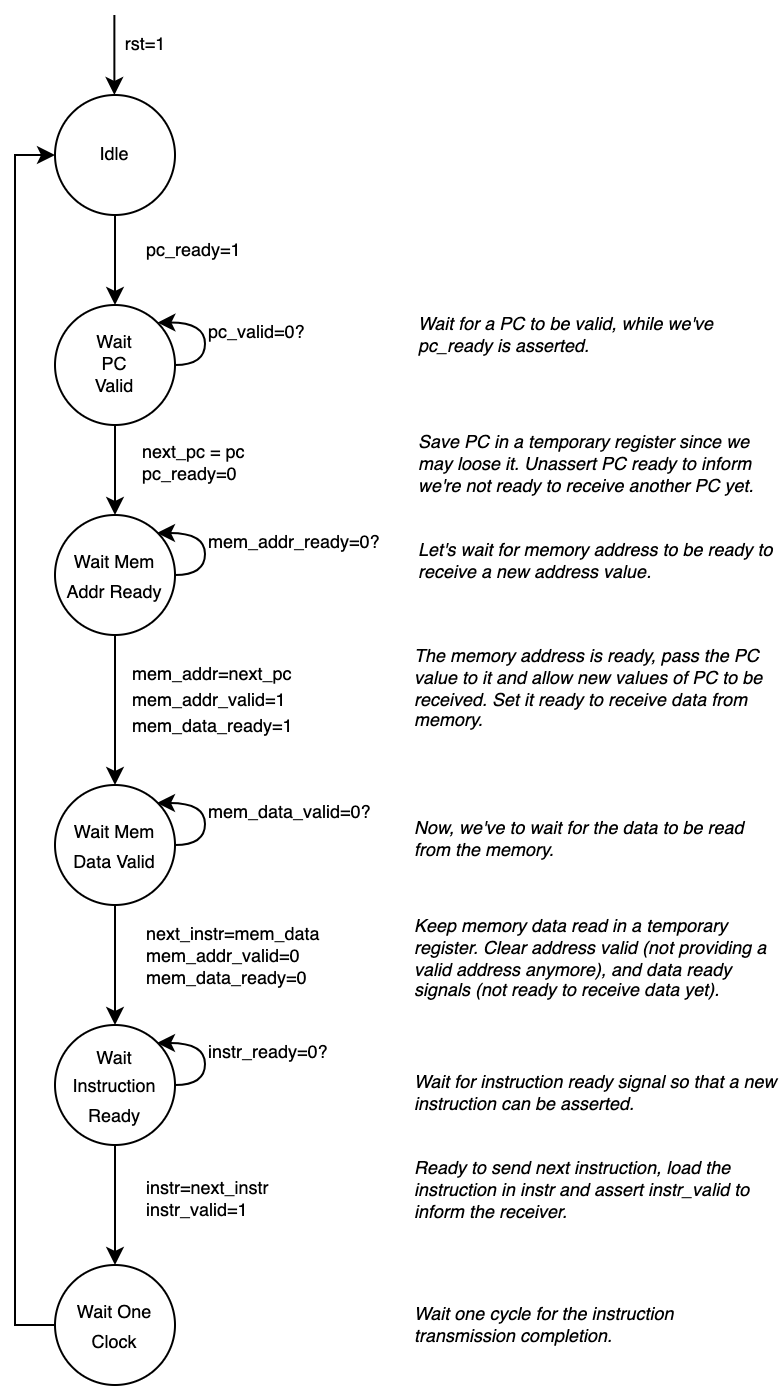

The diagram above was exported from draw.io. Its source (the exported page's mxGraphModel, read from the mxfile embedded in the PNG):
<mxGraphModel dx="734" dy="768" grid="1" gridSize="15" guides="1" tooltips="1" connect="1" arrows="1" fold="1" page="1" pageScale="1" pageWidth="400" pageHeight="250" math="0" shadow="0">
  <root>
    <mxCell id="0" />
    <mxCell id="1" parent="0" />
    <mxCell id="2" value="" style="edgeStyle=orthogonalEdgeStyle;rounded=0;orthogonalLoop=1;jettySize=auto;html=1;" edge="1" source="4" target="7" parent="1">
      <mxGeometry relative="1" as="geometry" />
    </mxCell>
    <mxCell id="3" value="pc_ready=1" style="edgeLabel;html=1;align=left;verticalAlign=middle;resizable=0;points=[];fontSize=9;" vertex="1" connectable="0" parent="2">
      <mxGeometry x="-0.1972" relative="1" as="geometry">
        <mxPoint x="14" as="offset" />
      </mxGeometry>
    </mxCell>
    <mxCell id="4" value="Idle" style="ellipse;whiteSpace=wrap;html=1;aspect=fixed;fontSize=9;" vertex="1" parent="1">
      <mxGeometry x="480" width="60" height="60" as="geometry" />
    </mxCell>
    <mxCell id="5" value="" style="edgeStyle=orthogonalEdgeStyle;rounded=0;orthogonalLoop=1;jettySize=auto;html=1;" edge="1" source="7" parent="1">
      <mxGeometry relative="1" as="geometry">
        <mxPoint x="510" y="210" as="targetPoint" />
      </mxGeometry>
    </mxCell>
    <mxCell id="6" value="&lt;div&gt;next_pc = pc&lt;/div&gt;&lt;div&gt;&lt;span style=&quot;background-color: light-dark(#ffffff, var(--ge-dark-color, #121212)); color: light-dark(rgb(0, 0, 0), rgb(255, 255, 255));&quot;&gt;pc_ready=0&lt;/span&gt;&lt;/div&gt;" style="edgeLabel;html=1;align=left;verticalAlign=middle;resizable=0;points=[];labelPosition=right;verticalLabelPosition=middle;fontSize=9;" vertex="1" connectable="0" parent="5">
      <mxGeometry x="-0.4222" relative="1" as="geometry">
        <mxPoint x="12" y="6" as="offset" />
      </mxGeometry>
    </mxCell>
    <mxCell id="7" value="Wait&lt;div&gt;PC&lt;/div&gt;&lt;div&gt;Valid&lt;/div&gt;" style="ellipse;whiteSpace=wrap;html=1;aspect=fixed;fontSize=9;" vertex="1" parent="1">
      <mxGeometry x="480" y="105" width="60" height="60" as="geometry" />
    </mxCell>
    <mxCell id="8" value="" style="endArrow=classic;html=1;rounded=0;" edge="1" parent="1">
      <mxGeometry width="50" height="50" relative="1" as="geometry">
        <mxPoint x="509.69" y="-40" as="sourcePoint" />
        <mxPoint x="509.69" as="targetPoint" />
      </mxGeometry>
    </mxCell>
    <mxCell id="9" value="rst=1" style="edgeLabel;html=1;align=center;verticalAlign=middle;resizable=0;points=[];fontSize=9;" vertex="1" connectable="0" parent="8">
      <mxGeometry x="-0.2531" relative="1" as="geometry">
        <mxPoint x="15" as="offset" />
      </mxGeometry>
    </mxCell>
    <mxCell id="10" style="edgeStyle=orthogonalEdgeStyle;rounded=0;orthogonalLoop=1;jettySize=auto;html=1;exitX=1;exitY=0.5;exitDx=0;exitDy=0;entryX=1;entryY=0;entryDx=0;entryDy=0;curved=1;" edge="1" source="7" target="7" parent="1">
      <mxGeometry relative="1" as="geometry">
        <Array as="points">
          <mxPoint x="555" y="135" />
          <mxPoint x="555" y="114" />
        </Array>
      </mxGeometry>
    </mxCell>
    <mxCell id="11" value="pc_valid=0?" style="edgeLabel;html=1;align=left;verticalAlign=middle;resizable=0;points=[];labelPosition=right;verticalLabelPosition=middle;fontSize=9;" vertex="1" connectable="0" parent="10">
      <mxGeometry x="0.0492" relative="1" as="geometry">
        <mxPoint as="offset" />
      </mxGeometry>
    </mxCell>
    <mxCell id="12" value="" style="edgeStyle=orthogonalEdgeStyle;rounded=0;orthogonalLoop=1;jettySize=auto;html=1;" edge="1" source="14" target="18" parent="1">
      <mxGeometry relative="1" as="geometry" />
    </mxCell>
    <mxCell id="13" value="&lt;div&gt;&lt;font style=&quot;font-size: 9px;&quot;&gt;mem_addr=next_pc&lt;/font&gt;&lt;/div&gt;&lt;div&gt;&lt;font style=&quot;font-size: 9px;&quot;&gt;mem_addr_valid=1&lt;/font&gt;&lt;/div&gt;&lt;div&gt;&lt;font style=&quot;font-size: 9px;&quot;&gt;mem_data_ready=1&lt;/font&gt;&lt;/div&gt;" style="edgeLabel;html=1;align=left;verticalAlign=middle;resizable=0;points=[];labelPosition=right;verticalLabelPosition=middle;" vertex="1" connectable="0" parent="12">
      <mxGeometry x="-0.3226" y="1" relative="1" as="geometry">
        <mxPoint x="6" y="6" as="offset" />
      </mxGeometry>
    </mxCell>
    <mxCell id="14" value="&lt;font style=&quot;font-size: 9px;&quot;&gt;Wait Mem Addr Ready&lt;/font&gt;" style="ellipse;whiteSpace=wrap;html=1;aspect=fixed;" vertex="1" parent="1">
      <mxGeometry x="480" y="210" width="60" height="60" as="geometry" />
    </mxCell>
    <mxCell id="15" style="edgeStyle=orthogonalEdgeStyle;rounded=0;orthogonalLoop=1;jettySize=auto;html=1;exitX=1;exitY=0.5;exitDx=0;exitDy=0;entryX=1;entryY=0;entryDx=0;entryDy=0;curved=1;" edge="1" parent="1">
      <mxGeometry relative="1" as="geometry">
        <mxPoint x="540" y="240" as="sourcePoint" />
        <mxPoint x="531" y="219" as="targetPoint" />
        <Array as="points">
          <mxPoint x="555" y="240" />
          <mxPoint x="555" y="219" />
        </Array>
      </mxGeometry>
    </mxCell>
    <mxCell id="16" value="mem_addr_ready=0?" style="edgeLabel;html=1;align=left;verticalAlign=middle;resizable=0;points=[];labelPosition=right;verticalLabelPosition=middle;fontSize=9;" vertex="1" connectable="0" parent="15">
      <mxGeometry x="0.0492" relative="1" as="geometry">
        <mxPoint as="offset" />
      </mxGeometry>
    </mxCell>
    <mxCell id="17" value="" style="edgeStyle=orthogonalEdgeStyle;rounded=0;orthogonalLoop=1;jettySize=auto;html=1;" edge="1" source="18" target="26" parent="1">
      <mxGeometry relative="1" as="geometry" />
    </mxCell>
    <mxCell id="18" value="&lt;font style=&quot;font-size: 9px;&quot;&gt;Wait Mem Data Valid&lt;/font&gt;" style="ellipse;whiteSpace=wrap;html=1;aspect=fixed;" vertex="1" parent="1">
      <mxGeometry x="480" y="345" width="60" height="60" as="geometry" />
    </mxCell>
    <mxCell id="19" style="edgeStyle=orthogonalEdgeStyle;rounded=0;orthogonalLoop=1;jettySize=auto;html=1;exitX=1;exitY=0.5;exitDx=0;exitDy=0;entryX=1;entryY=0;entryDx=0;entryDy=0;curved=1;" edge="1" parent="1">
      <mxGeometry relative="1" as="geometry">
        <mxPoint x="540" y="375" as="sourcePoint" />
        <mxPoint x="531" y="354" as="targetPoint" />
        <Array as="points">
          <mxPoint x="555" y="375" />
          <mxPoint x="555" y="354" />
        </Array>
      </mxGeometry>
    </mxCell>
    <mxCell id="20" value="mem_data_valid=0?" style="edgeLabel;html=1;align=left;verticalAlign=middle;resizable=0;points=[];labelPosition=right;verticalLabelPosition=middle;fontSize=9;" vertex="1" connectable="0" parent="19">
      <mxGeometry x="0.0492" relative="1" as="geometry">
        <mxPoint as="offset" />
      </mxGeometry>
    </mxCell>
    <mxCell id="21" value="Let's wait for memory address to be ready to receive a new address value." style="text;html=1;align=left;verticalAlign=top;whiteSpace=wrap;rounded=0;fontSize=9;labelPosition=center;verticalLabelPosition=middle;fontStyle=2" vertex="1" parent="1">
      <mxGeometry x="660" y="216" width="180" height="45" as="geometry" />
    </mxCell>
    <mxCell id="22" value="The memory address is ready, pass the PC value to it and allow new values of PC to be received. Set it ready to receive data from memory." style="text;html=1;align=left;verticalAlign=middle;whiteSpace=wrap;rounded=0;fontSize=9;labelPosition=center;verticalLabelPosition=middle;fontStyle=2;spacing=0;" vertex="1" parent="1">
      <mxGeometry x="660" y="270" width="180" height="53" as="geometry" />
    </mxCell>
    <mxCell id="23" value="Now, we've to wait for the data to be read from the memory." style="text;html=1;align=left;verticalAlign=middle;whiteSpace=wrap;rounded=0;fontSize=9;labelPosition=center;verticalLabelPosition=middle;fontStyle=2;spacing=0;" vertex="1" parent="1">
      <mxGeometry x="660" y="345" width="180" height="53" as="geometry" />
    </mxCell>
    <mxCell id="24" value="" style="edgeStyle=orthogonalEdgeStyle;rounded=0;orthogonalLoop=1;jettySize=auto;html=1;" edge="1" source="26" target="33" parent="1">
      <mxGeometry relative="1" as="geometry" />
    </mxCell>
    <mxCell id="25" value="&lt;font&gt;instr=next_instr&lt;/font&gt;&lt;div&gt;&lt;font&gt;instr_valid=1&lt;/font&gt;&lt;/div&gt;" style="edgeLabel;html=1;align=left;verticalAlign=middle;resizable=0;points=[];labelPosition=right;verticalLabelPosition=middle;fontSize=9;" vertex="1" connectable="0" parent="24">
      <mxGeometry x="-0.2553" y="-1" relative="1" as="geometry">
        <mxPoint x="15" y="4" as="offset" />
      </mxGeometry>
    </mxCell>
    <mxCell id="26" value="&lt;font style=&quot;font-size: 9px;&quot;&gt;Wait Instruction Ready&lt;/font&gt;" style="ellipse;whiteSpace=wrap;html=1;aspect=fixed;" vertex="1" parent="1">
      <mxGeometry x="480" y="465" width="60" height="60" as="geometry" />
    </mxCell>
    <mxCell id="27" style="edgeStyle=orthogonalEdgeStyle;rounded=0;orthogonalLoop=1;jettySize=auto;html=1;exitX=1;exitY=0.5;exitDx=0;exitDy=0;entryX=1;entryY=0;entryDx=0;entryDy=0;curved=1;" edge="1" parent="1">
      <mxGeometry relative="1" as="geometry">
        <mxPoint x="540" y="495" as="sourcePoint" />
        <mxPoint x="531" y="474" as="targetPoint" />
        <Array as="points">
          <mxPoint x="555" y="495" />
          <mxPoint x="555" y="474" />
        </Array>
      </mxGeometry>
    </mxCell>
    <mxCell id="28" value="instr_ready=0?" style="edgeLabel;html=1;align=left;verticalAlign=middle;resizable=0;points=[];labelPosition=right;verticalLabelPosition=middle;fontSize=9;" vertex="1" connectable="0" parent="27">
      <mxGeometry x="0.0492" relative="1" as="geometry">
        <mxPoint as="offset" />
      </mxGeometry>
    </mxCell>
    <mxCell id="29" value="&lt;font&gt;next_instr=mem_data&lt;/font&gt;&lt;div&gt;&lt;font&gt;mem_addr_valid=0&lt;/font&gt;&lt;/div&gt;&lt;div&gt;&lt;font&gt;mem_data_ready=0&lt;/font&gt;&lt;/div&gt;" style="edgeLabel;html=1;align=left;verticalAlign=middle;resizable=0;points=[];labelPosition=right;verticalLabelPosition=middle;fontSize=9;" vertex="1" connectable="0" parent="1">
      <mxGeometry x="523.9999999999999" y="430.9958536585366" as="geometry" />
    </mxCell>
    <mxCell id="30" value="Keep memory data read in a temporary register. Clear address valid (not providing a valid address anymore), and data ready signals (not ready to receive data yet)." style="text;html=1;align=left;verticalAlign=middle;whiteSpace=wrap;rounded=0;fontSize=9;labelPosition=center;verticalLabelPosition=middle;fontStyle=2;spacing=0;" vertex="1" parent="1">
      <mxGeometry x="660" y="405" width="180" height="53" as="geometry" />
    </mxCell>
    <mxCell id="31" value="Wait for instruction ready signal so that a new instruction can be asserted." style="text;html=1;align=left;verticalAlign=middle;whiteSpace=wrap;rounded=0;fontSize=9;labelPosition=center;verticalLabelPosition=middle;fontStyle=2;spacing=0;" vertex="1" parent="1">
      <mxGeometry x="660" y="472" width="180" height="53" as="geometry" />
    </mxCell>
    <mxCell id="32" style="edgeStyle=orthogonalEdgeStyle;rounded=0;orthogonalLoop=1;jettySize=auto;html=1;exitX=0;exitY=0.5;exitDx=0;exitDy=0;entryX=0;entryY=0.5;entryDx=0;entryDy=0;" edge="1" source="33" target="4" parent="1">
      <mxGeometry relative="1" as="geometry" />
    </mxCell>
    <mxCell id="33" value="&lt;font style=&quot;font-size: 9px;&quot;&gt;Wait One Clock&lt;/font&gt;" style="ellipse;whiteSpace=wrap;html=1;aspect=fixed;" vertex="1" parent="1">
      <mxGeometry x="480" y="585" width="60" height="60" as="geometry" />
    </mxCell>
    <mxCell id="34" value="Ready to send next instruction, load the instruction in instr and assert instr_valid to inform the receiver." style="text;html=1;align=left;verticalAlign=middle;whiteSpace=wrap;rounded=0;fontSize=9;labelPosition=center;verticalLabelPosition=middle;fontStyle=2;spacing=0;" vertex="1" parent="1">
      <mxGeometry x="660" y="525" width="180" height="45" as="geometry" />
    </mxCell>
    <mxCell id="35" value="Wait one cycle for the instruction transmission completion." style="text;html=1;align=left;verticalAlign=middle;whiteSpace=wrap;rounded=0;fontSize=9;labelPosition=center;verticalLabelPosition=middle;fontStyle=2;spacing=0;" vertex="1" parent="1">
      <mxGeometry x="660" y="592.5" width="180" height="45" as="geometry" />
    </mxCell>
    <mxCell id="36" value="Save PC in a temporary register since we may loose it. Unassert PC ready to inform we're not ready to receive another PC yet." style="text;html=1;align=left;verticalAlign=top;whiteSpace=wrap;rounded=0;fontSize=9;labelPosition=center;verticalLabelPosition=middle;fontStyle=2" vertex="1" parent="1">
      <mxGeometry x="660" y="162" width="180" height="30" as="geometry" />
    </mxCell>
    <mxCell id="37" value="Wait for a PC to be valid, while we've pc_ready is asserted." style="text;html=1;align=left;verticalAlign=top;whiteSpace=wrap;rounded=0;fontSize=9;labelPosition=center;verticalLabelPosition=middle;fontStyle=2" vertex="1" parent="1">
      <mxGeometry x="660" y="103" width="180" height="45" as="geometry" />
    </mxCell>
  </root>
</mxGraphModel>